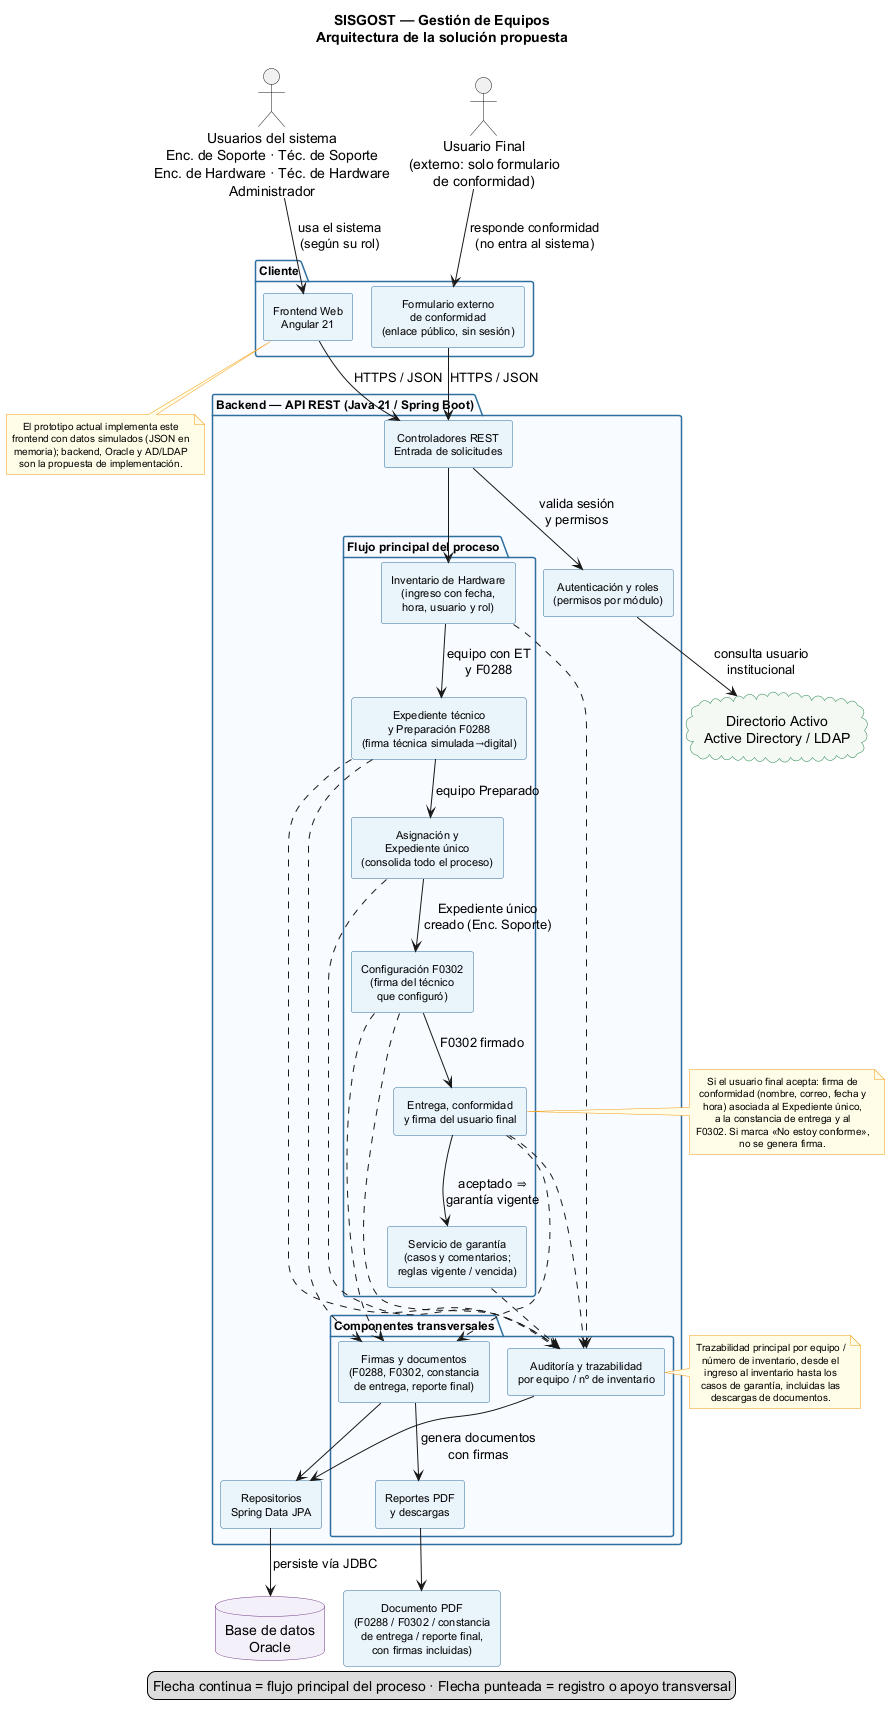

The diagram above was rendered by PlantUML. Its source (embedded in the PNG):
@startuml Arquitectura_SISGOST
!pragma layout smetana
' ============================================================
' SISGOST - Sistema de Gestion y Seguimiento de Soporte Tecnico
' Arquitectura propuesta de la solucion - Gestion de Equipos
'
' Actualiza a Arquitectura_Componentes.png y a la infografia
' ejecutiva (7075dd0e...png), que mostraban:
'  - a Direccion y al Usuario Final como usuarios del sistema
'    (ya no lo son: Direccion queda fuera y el Usuario Final
'    solo responde el formulario externo);
'  - un flujo de 4 pasos que empezaba en la asignacion (el flujo
'    vigente inicia en el Inventario de Hardware e incluye
'    Expediente tecnico, Expediente unico y garantia).
'
' La pila propuesta se conserva: Angular 21 + API REST Java 21 /
' Spring Boot + Oracle + AD/LDAP. El prototipo actual implementa
' solo el frontend con datos simulados.
' ============================================================

skinparam shadowing false
skinparam defaultTextAlignment center
skinparam componentStyle rectangle
skinparam component {
  BackgroundColor #EAF4FB
  BorderColor #2F6F9F
  FontSize 11
}
skinparam package {
  BackgroundColor #F8FBFF
  BorderColor #2F6F9F
  FontSize 12
}
skinparam database {
  BackgroundColor #F4F0FA
  BorderColor #6C3483
}
skinparam cloud {
  BackgroundColor #F4F9F4
  BorderColor #1E8449
}
skinparam note {
  BackgroundColor #FFFDE7
  BorderColor #F39C12
  FontSize 10
}

title SISGOST — Gestión de Equipos\nArquitectura de la solución propuesta

actor "Usuarios del sistema\nEnc. de Soporte · Téc. de Soporte\nEnc. de Hardware · Téc. de Hardware\nAdministrador" as USUARIOS
actor "Usuario Final\n(externo: solo formulario\nde conformidad)" as UF

package "Cliente" {
  component "Frontend Web\nAngular 21" as FRONT
  component "Formulario externo\nde conformidad\n(enlace público, sin sesión)" as FORM
}

package "Backend — API REST (Java 21 / Spring Boot)" {

  component "Controladores REST\nEntrada de solicitudes" as REST
  component "Autenticación y roles\n(permisos por módulo)" as AUTHC

  package "Flujo principal del proceso" {
    component "Inventario de Hardware\n(ingreso con fecha,\nhora, usuario y rol)" as C1
    component "Expediente técnico\ny Preparación F0288\n(firma técnica simulada→digital)" as C2
    component "Asignación y\nExpediente único\n(consolida todo el proceso)" as C3
    component "Configuración F0302\n(firma del técnico\nque configuró)" as C4
    component "Entrega, conformidad\ny firma del usuario final" as C5
    component "Servicio de garantía\n(casos y comentarios;\nreglas vigente / vencida)" as C6
  }

  package "Componentes transversales" {
    component "Auditoría y trazabilidad\npor equipo / nº de inventario" as T1
    component "Firmas y documentos\n(F0288, F0302, constancia\nde entrega, reporte final)" as T2
    component "Reportes PDF\ny descargas" as T3
  }

  component "Repositorios\nSpring Data JPA" as REPO
}

cloud "Directorio Activo\nActive Directory / LDAP" as AD
database "Base de datos\nOracle" as ORA
component "Documento PDF\n(F0288 / F0302 / constancia\nde entrega / reporte final,\ncon firmas incluidas)" as PDF

' ---------- Flujo principal ----------
USUARIOS --> FRONT : usa el sistema\n(según su rol)
UF --> FORM : responde conformidad\n(no entra al sistema)
FRONT --> REST : HTTPS / JSON
FORM --> REST : HTTPS / JSON
REST --> AUTHC : valida sesión\ny permisos
AUTHC --> AD : consulta usuario\ninstitucional
REST --> C1
C1 --> C2 : equipo con ET\ny F0288
C2 --> C3 : equipo Preparado
C3 --> C4 : Expediente único\ncreado (Enc. Soporte)
C4 --> C5 : F0302 firmado
C5 --> C6 : aceptado ⇒\ngarantía vigente

' ---------- Apoyo transversal ----------
C1 ..> T1
C2 ..> T1
C3 ..> T1
C4 ..> T1
C5 ..> T1
C6 ..> T1
C2 ..> T2
C4 ..> T2
C5 ..> T2
T2 --> T3 : genera documentos\ncon firmas
T3 --> PDF
T1 --> REPO
T2 --> REPO
REPO --> ORA : persiste vía JDBC

note right of C5
  Si el usuario final acepta: firma de
  conformidad (nombre, correo, fecha y
  hora) asociada al Expediente único,
  a la constancia de entrega y al
  F0302. Si marca «No estoy conforme»,
  no se genera firma.
end note

note right of T1
  Trazabilidad principal por equipo /
  número de inventario, desde el
  ingreso al inventario hasta los
  casos de garantía, incluidas las
  descargas de documentos.
end note

note bottom of FRONT
  El prototipo actual implementa este
  frontend con datos simulados (JSON en
  memoria); backend, Oracle y AD/LDAP
  son la propuesta de implementación.
end note

legend bottom
  Flecha continua = flujo principal del proceso · Flecha punteada = registro o apoyo transversal
end legend

@enduml